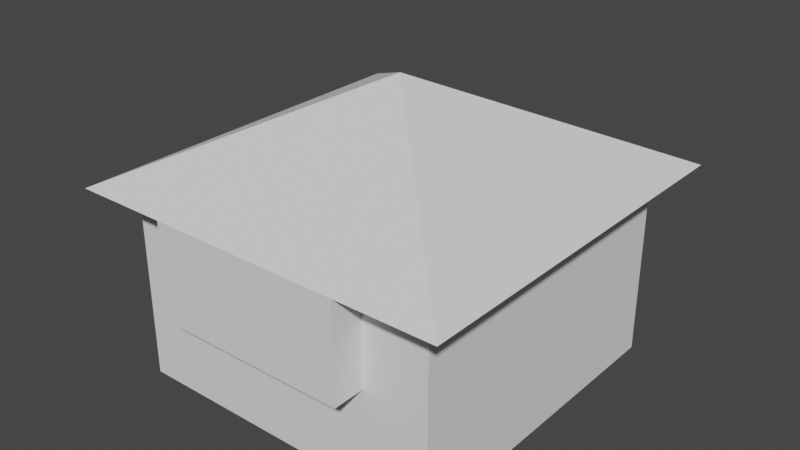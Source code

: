 # Source: building002_lod3.blend  (saved by Blender 2.93.21; exported with 4.5.12 LTS)
import bpy
from mathutils import Matrix  # noqa: F401  (used for matrix-valued properties, if any)

bpy.ops.wm.read_factory_settings(use_empty=True)
scene = bpy.context.scene
scene.name = 'Scene'

# ---- collections
col_collection = bpy.data.collections.new('Collection'); scene.collection.children.link(col_collection)

# ---- world
world_world = bpy.data.worlds.new('World'); scene.world = world_world
world_world.use_nodes = True; world_world.node_tree.nodes.clear()
_N = world_world.node_tree.nodes; _L = world_world.node_tree.links
n0 = _N.new('ShaderNodeOutputWorld'); n0.name = 'World Output'; n0.location = (300, 300)
n1 = _N.new('ShaderNodeBackground'); n1.name = 'Background'; n1.location = (10, 300)
n1.inputs[0].default_value = (0.05088, 0.05088, 0.05088, 1.0)
_L.new(n1.outputs[0], n0.inputs[0])
n0.is_active_output = True
world_world.color = (0.05088, 0.05088, 0.05088)
world_world.use_sun_shadow = False
world_world.sun_shadow_jitter_overblur = 0.0

# ---- meshes
me_cube_001 = bpy.data.meshes.new('Cube.001')
me_cube_001.from_pydata([(0.0, 0.0, 6.0), (6.0, 6.0, 9.0), (3.0, 0.0, 6.0), (9.0, 0.0, 6.0), (12.0, 0.0, 6.0)], [], [(1, 0, 2, 3, 4)])
_uv = me_cube_001.uv_layers.new(name='UVMap')
_uv.uv.foreach_set('vector', [0.75, 0.625, 0.875, 0.75, 0.8125, 0.75, 0.6875, 0.75, 0.625, 0.75])
me_cube_001.use_remesh_fix_poles = True
me_cube_001.use_remesh_preserve_attributes = False
me_cube_001.update()
me_cube_004 = bpy.data.meshes.new('Cube.004')
me_cube_004.from_pydata([(0.0, 12.0, 6.0), (0.0, 0.0, 6.0), (6.0, 6.0, 9.0)], [], [(0, 1, 2)])
_uv = me_cube_004.uv_layers.new(name='UVMap')
_uv.uv.foreach_set('vector', [0.875, 0.5, 0.875, 0.75, 0.75, 0.625])
me_cube_004.use_remesh_fix_poles = True
me_cube_004.use_remesh_preserve_attributes = False
me_cube_004.update()
me_cube_005 = bpy.data.meshes.new('Cube.005')
me_cube_005.from_pydata([(12.0, 0.0, 6.0), (12.0, 12.0, 6.0), (6.0, 6.0, 9.0)], [], [(2, 0, 1)])
_uv = me_cube_005.uv_layers.new(name='UVMap')
_uv.uv.foreach_set('vector', [0.75, 0.625, 0.625, 0.75, 0.625, 0.5])
me_cube_005.use_remesh_fix_poles = True
me_cube_005.use_remesh_preserve_attributes = False
me_cube_005.update()
me_cube_006 = bpy.data.meshes.new('Cube.006')
me_cube_006.from_pydata([(1.0, 1.0, 0.0), (1.0, 11.0, 0.0), (11.0, 1.0, 0.0), (11.0, 11.0, 0.0)], [], [(1, 3, 2, 0)])
_uv = me_cube_006.uv_layers.new(name='UVMap')
_uv.uv.foreach_set('vector', [0.125, 0.5, 0.375, 0.5, 0.375, 0.75, 0.125, 0.75])
me_cube_006.use_remesh_fix_poles = True
me_cube_006.use_remesh_preserve_attributes = False
me_cube_006.update()
me_cube_007 = bpy.data.meshes.new('Cube.007')
me_cube_007.from_pydata([(1.0, 1.0, 6.0), (1.0, 1.0, 0.0), (3.0, 1.0, 6.0), (3.0, 1.0, 3.0), (9.0, 1.0, 3.0), (9.0, 1.0, 6.0), (11.0, 1.0, 6.0), (11.0, 1.0, 0.0)], [], [(0, 1, 7, 6, 5, 4, 3, 2)])
_uv = me_cube_007.uv_layers.new(name='UVMap')
_uv.uv.foreach_set('vector', [0.625, 1.0, 0.375, 1.0, 0.375, 0.75, 0.625, 0.75, 0.625, 0.8, 0.5, 0.8, 0.5, 0.95, 0.625, 0.95])
me_cube_007.use_remesh_fix_poles = True
me_cube_007.use_remesh_preserve_attributes = False
me_cube_007.update()
me_cube_008 = bpy.data.meshes.new('Cube.008')
me_cube_008.from_pydata([(1.0, 11.0, 6.0), (1.0, 11.0, 0.0), (11.0, 11.0, 6.0), (11.0, 11.0, 0.0)], [], [(1, 0, 2, 3)])
_uv = me_cube_008.uv_layers.new(name='UVMap')
_uv.uv.foreach_set('vector', [0.375, 0.25, 0.625, 0.25, 0.625, 0.5, 0.375, 0.5])
me_cube_008.use_remesh_fix_poles = True
me_cube_008.use_remesh_preserve_attributes = False
me_cube_008.update()
me_cube_009 = bpy.data.meshes.new('Cube.009')
me_cube_009.from_pydata([(11.0, 11.0, 6.0), (11.0, 11.0, 0.0), (11.0, 1.0, 6.0), (11.0, 1.0, 0.0)], [], [(1, 0, 2, 3)])
_uv = me_cube_009.uv_layers.new(name='UVMap')
_uv.uv.foreach_set('vector', [0.375, 0.5, 0.625, 0.5, 0.625, 0.75, 0.375, 0.75])
me_cube_009.use_remesh_fix_poles = True
me_cube_009.use_remesh_preserve_attributes = False
me_cube_009.update()
me_cube_010 = bpy.data.meshes.new('Cube.010')
me_cube_010.from_pydata([(3.0, 0.0, 3.0), (9.0, 0.0, 3.0), (3.0, 1.0, 3.0), (9.0, 1.0, 3.0)], [], [(1, 0, 2, 3)])
_uv = me_cube_010.uv_layers.new(name='UVMap')
_uv.uv.foreach_set('vector', [0.375, 0.75, 0.125, 0.75, 0.125, 0.625, 0.375, 0.625])
me_cube_010.use_remesh_fix_poles = True
me_cube_010.use_remesh_preserve_attributes = False
me_cube_010.update()
me_cube_011 = bpy.data.meshes.new('Cube.011')
me_cube_011.from_pydata([(3.0, 0.0, 6.0), (9.0, 0.0, 6.0), (3.0, 0.0, 3.0), (9.0, 0.0, 3.0)], [], [(3, 1, 0, 2)])
_uv = me_cube_011.uv_layers.new(name='UVMap')
_uv.uv.foreach_set('vector', [0.375, 0.75, 0.625, 0.75, 0.625, 1.0, 0.375, 1.0])
me_cube_011.use_remesh_fix_poles = True
me_cube_011.use_remesh_preserve_attributes = False
me_cube_011.update()
me_cube_012 = bpy.data.meshes.new('Cube.012')
me_cube_012.from_pydata([(3.0, 1.0, 6.0), (3.0, 0.0, 6.0), (3.0, 1.0, 3.0), (3.0, 0.0, 3.0)], [], [(2, 3, 1, 0)])
_uv = me_cube_012.uv_layers.new(name='UVMap')
_uv.uv.foreach_set('vector', [0.375, 0.125, 0.375, 0.0, 0.625, 0.0, 0.625, 0.125])
me_cube_012.use_remesh_fix_poles = True
me_cube_012.use_remesh_preserve_attributes = False
me_cube_012.update()
me_cube_013 = bpy.data.meshes.new('Cube.013')
me_cube_013.from_pydata([(9.0, 1.0, 6.0), (9.0, 0.0, 6.0), (9.0, 1.0, 3.0), (9.0, 0.0, 3.0)], [], [(1, 3, 2, 0)])
_uv = me_cube_013.uv_layers.new(name='UVMap')
_uv.uv.foreach_set('vector', [0.625, 0.75, 0.375, 0.75, 0.375, 0.625, 0.625, 0.625])
me_cube_013.use_remesh_fix_poles = True
me_cube_013.use_remesh_preserve_attributes = False
me_cube_013.update()
me_cube_014 = bpy.data.meshes.new('Cube.014')
me_cube_014.from_pydata([(0.0, 0.0, 6.0), (0.0, 12.0, 6.0), (3.0, 0.0, 6.0), (3.0, 1.0, 6.0), (1.0, 1.0, 6.0), (1.0, 11.0, 6.0), (11.0, 11.0, 6.0), (11.0, 1.0, 6.0), (9.0, 1.0, 6.0), (9.0, 0.0, 6.0), (12.0, 0.0, 6.0), (12.0, 12.0, 6.0)], [], [(1, 11, 10, 9, 8, 7, 6, 5, 4, 3, 2, 0)])
_uv = me_cube_014.uv_layers.new(name='UVMap')
_uv.uv.foreach_set('vector', [0.0, 0.0, 0.0, 0.0, 0.0, 0.0, 0.0, 0.0, 0.0, 0.0, 0.0, 0.0, 0.0, 0.0, 0.0, 0.0, 0.0, 0.0, 0.0, 0.0, 0.0, 0.0, 0.0, 0.0])
me_cube_014.use_remesh_fix_poles = True
me_cube_014.use_remesh_preserve_attributes = False
me_cube_014.update()
me_cube_015 = bpy.data.meshes.new('Cube.015')
me_cube_015.from_pydata([(0.0, 12.0, 6.0), (6.0, 6.0, 9.0), (12.0, 12.0, 6.0)], [], [(0, 1, 2)])
_uv = me_cube_015.uv_layers.new(name='UVMap')
_uv.uv.foreach_set('vector', [0.875, 0.5, 0.75, 0.625, 0.625, 0.5])
me_cube_015.use_remesh_fix_poles = True
me_cube_015.use_remesh_preserve_attributes = False
me_cube_015.update()
me_cube_016 = bpy.data.meshes.new('Cube.016')
me_cube_016.from_pydata([(1.0, 1.0, 0.0), (1.0, 1.0, 6.0), (1.0, 11.0, 0.0), (1.0, 11.0, 6.0)], [], [(1, 3, 2, 0)])
_uv = me_cube_016.uv_layers.new(name='UVMap')
_uv.uv.foreach_set('vector', [0.625, 0.0, 0.625, 0.25, 0.375, 0.25, 0.375, 0.0])
me_cube_016.use_remesh_fix_poles = True
me_cube_016.use_remesh_preserve_attributes = False
me_cube_016.update()

# ---- objects
ob_cube = bpy.data.objects.new('Cube', me_cube_001)
ob_cube_001 = bpy.data.objects.new('Cube.001', me_cube_004)
ob_cube_002 = bpy.data.objects.new('Cube.002', me_cube_005)
ob_cube_003 = bpy.data.objects.new('Cube.003', me_cube_006)
ob_cube_004 = bpy.data.objects.new('Cube.004', me_cube_007)
ob_cube_005 = bpy.data.objects.new('Cube.005', me_cube_008)
ob_cube_006 = bpy.data.objects.new('Cube.006', me_cube_009)
ob_cube_007 = bpy.data.objects.new('Cube.007', me_cube_010)
ob_cube_008 = bpy.data.objects.new('Cube.008', me_cube_011)
ob_cube_009 = bpy.data.objects.new('Cube.009', me_cube_012)
ob_cube_010 = bpy.data.objects.new('Cube.010', me_cube_013)
ob_cube_011 = bpy.data.objects.new('Cube.011', me_cube_014)
ob_cube_012 = bpy.data.objects.new('Cube.012', me_cube_015)
ob_cube_013 = bpy.data.objects.new('Cube.013', me_cube_016)

# ---- transforms, parenting, visibility, modifiers, constraints
ob_cube.location = (0.0, 0.0, 0.0)
ob_cube_001.location = (0.0, 0.0, 0.0)
ob_cube_002.location = (0.0, 0.0, 0.0)
ob_cube_003.location = (0.0, 0.0, 0.0)
ob_cube_004.location = (0.0, 0.0, 0.0)
ob_cube_005.location = (0.0, 0.0, 0.0)
ob_cube_006.location = (0.0, 0.0, 0.0)
ob_cube_007.location = (0.0, 0.0, 0.0)
ob_cube_008.location = (0.0, 0.0, 0.0)
ob_cube_009.location = (0.0, 0.0, 0.0)
ob_cube_010.location = (0.0, 0.0, 0.0)
ob_cube_011.location = (0.0, 0.0, 0.0)
ob_cube_012.location = (0.0, 0.0, 0.0)
ob_cube_013.location = (0.0, 0.0, 0.0)

# ---- collection membership
col_collection.objects.link(ob_cube)
col_collection.objects.link(ob_cube_001)
col_collection.objects.link(ob_cube_002)
col_collection.objects.link(ob_cube_003)
col_collection.objects.link(ob_cube_004)
col_collection.objects.link(ob_cube_005)
col_collection.objects.link(ob_cube_006)
col_collection.objects.link(ob_cube_007)
col_collection.objects.link(ob_cube_008)
col_collection.objects.link(ob_cube_009)
col_collection.objects.link(ob_cube_010)
col_collection.objects.link(ob_cube_011)
col_collection.objects.link(ob_cube_012)
col_collection.objects.link(ob_cube_013)

# ---- scene / render settings (as saved in the file)
scene.frame_start = 1; scene.frame_end = 250; scene.frame_set(0)
scene.render.engine = 'BLENDER_EEVEE_NEXT'
scene.cycles.use_denoising = False
scene.cycles.samples = 128
scene.cycles.sampling_pattern = 'TABULATED_SOBOL'
scene.cycles.use_adaptive_sampling = False
scene.cycles.use_light_tree = False
scene.view_settings.view_transform = 'Filmic'
bpy.context.view_layer.update()

# ---- added for rendering (the .blend has no active camera and no usable light): camera, sun
cam_auto = bpy.data.cameras.new('AutoCamera')
cam_auto.lens = 50.0
cam_auto.sensor_width = 36.0
cam_auto.clip_end = 1000.0
ob_auto_camera = bpy.data.objects.new('AutoCamera', cam_auto)
scene.collection.objects.link(ob_auto_camera)
ob_auto_camera.location = (23.773, -15.3276, 18.7184)
ob_auto_camera.rotation_euler = (1.09748, -7.21219e-08, 0.694738)
scene.camera = ob_auto_camera
light_auto_sun = bpy.data.lights.new('AutoSun', 'SUN')
light_auto_sun.energy = 3.0
light_auto_sun.angle = 0.0523599
ob_auto_sun = bpy.data.objects.new('AutoSun', light_auto_sun)
scene.collection.objects.link(ob_auto_sun)
ob_auto_sun.rotation_euler = (0.872665, 0.174533, 0.523599)
bpy.context.view_layer.update()
